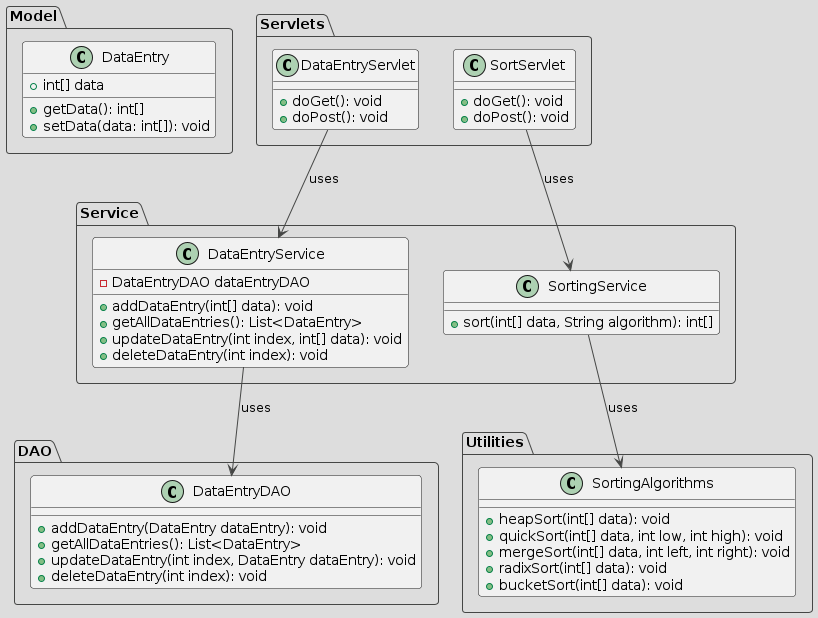

The diagram above was rendered by PlantUML. Its source (embedded in the PNG):
@startuml
!theme toy

package "Model" {
class DataEntry {
+ int[] data
+ getData(): int[]
+ setData(data: int[]): void
}
}

package "DAO" {
class DataEntryDAO {
+ addDataEntry(DataEntry dataEntry): void
+ getAllDataEntries(): List<DataEntry>
+ updateDataEntry(int index, DataEntry dataEntry): void
+ deleteDataEntry(int index): void
}
}

package "Service" {
class DataEntryService {
- DataEntryDAO dataEntryDAO
+ addDataEntry(int[] data): void
+ getAllDataEntries(): List<DataEntry>
+ updateDataEntry(int index, int[] data): void
+ deleteDataEntry(int index): void
}

    class SortingService {
        + sort(int[] data, String algorithm): int[]
    }
}

package "Servlets" {
class DataEntryServlet {
+ doGet(): void
+ doPost(): void
}

    class SortServlet {
        + doGet(): void
        + doPost(): void
    }
}

package "Utilities" {
class SortingAlgorithms {
+ heapSort(int[] data): void
+ quickSort(int[] data, int low, int high): void
+ mergeSort(int[] data, int left, int right): void
+ radixSort(int[] data): void
+ bucketSort(int[] data): void
}
}

DataEntryService --> DataEntryDAO : uses
DataEntryServlet --> DataEntryService : uses
SortServlet --> SortingService : uses
SortingService --> SortingAlgorithms : uses
@enduml